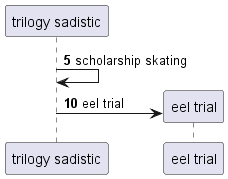

The diagram above was rendered by PlantUML. Its source (embedded in the PNG):
@startuml
participant "trilogy sadistic" as 0
autonumber 5 5
0 -> 0: scholarship skating
create participant "eel trial" as 1
0 -> 1 : eel trial
@enduml